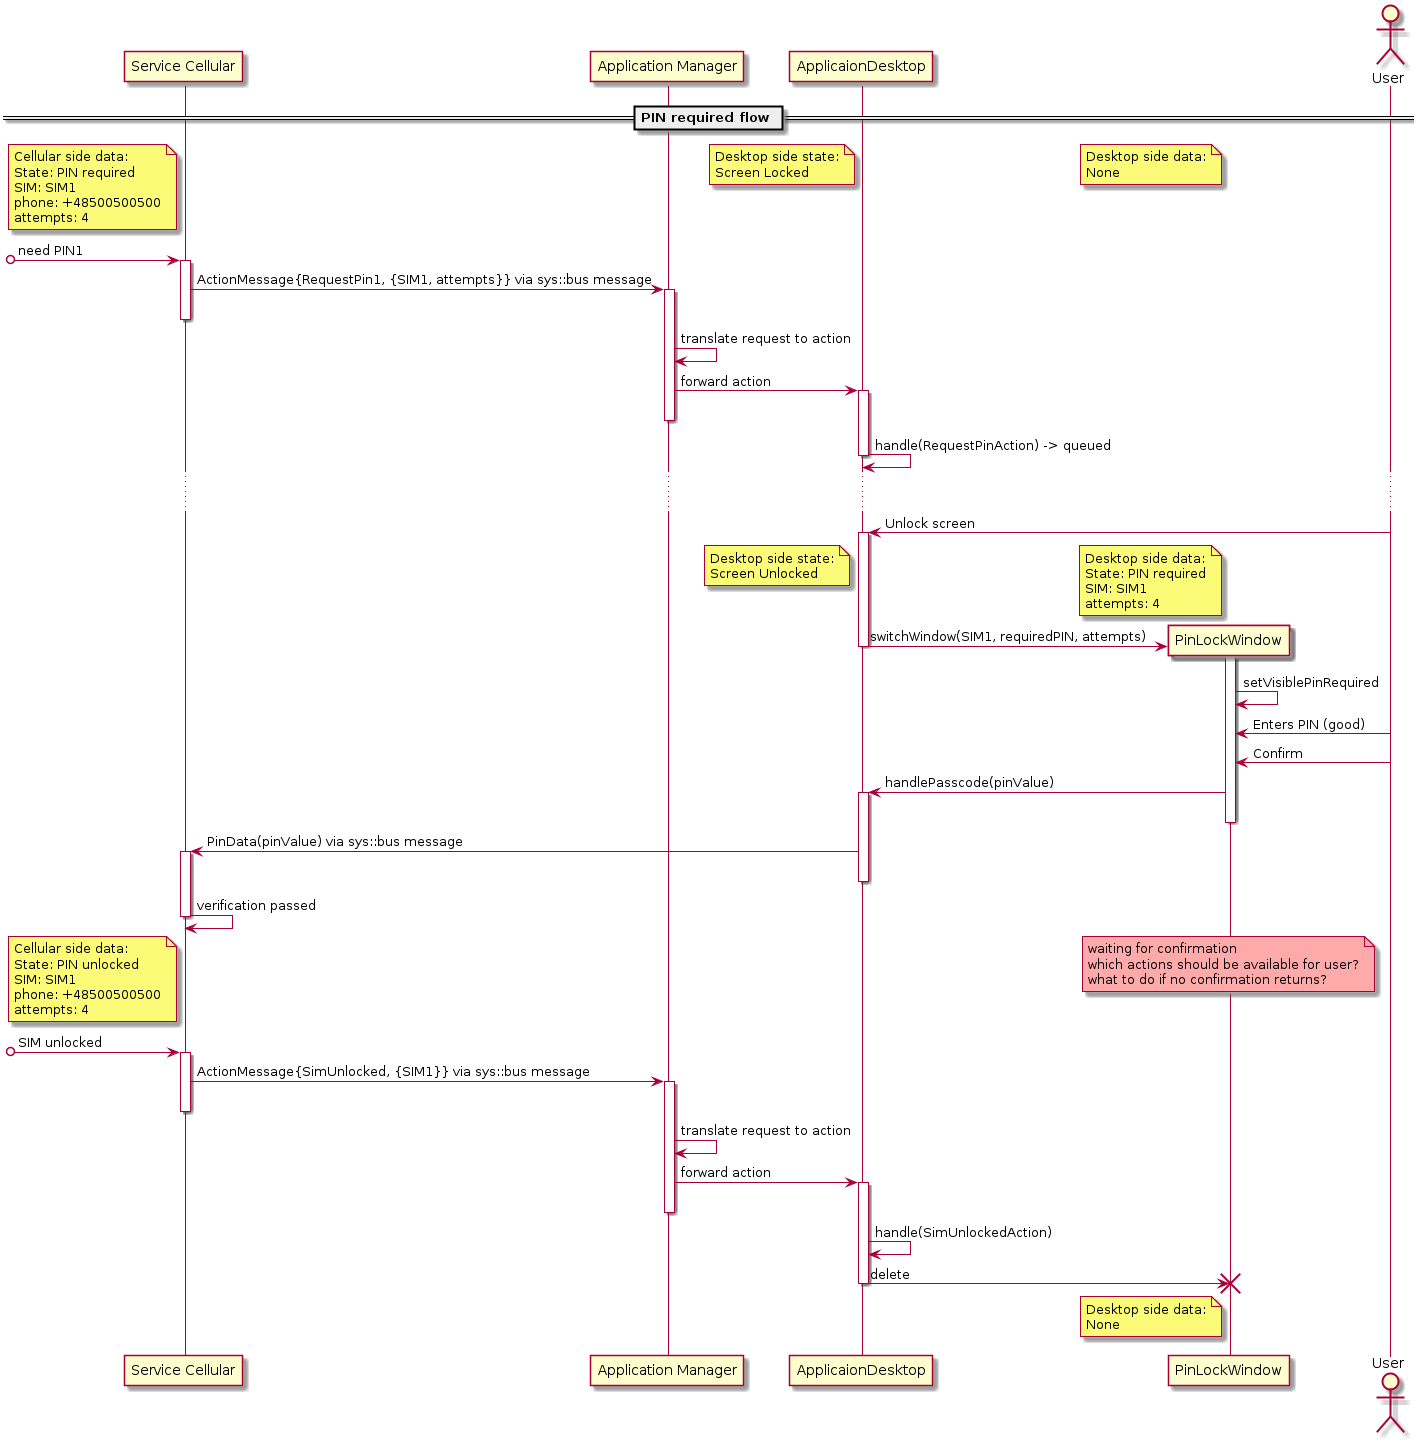

The diagram above was rendered by PlantUML. Its source (embedded in the PNG):
@startuml

participant "Service Cellular" as srvclr
participant "Application Manager" as appmgr
participant "ApplicaionDesktop" as appdsktp
participant "PinLockWindow" as pinwin
actor User

    == PIN required flow ==

note left of srvclr
    Cellular side data:
    State: PIN required
    SIM: SIM1
    phone: +48500500500
    attempts: 4
end note
/ note left of appdsktp
    Desktop side state:
    Screen Locked
end note
/ note left of pinwin
    Desktop side data:
    None
end note

[o->srvclr : need PIN1
activate srvclr
srvclr -> appmgr : ActionMessage{RequestPin1, {SIM1, attempts}} via sys::bus message
    activate appmgr
deactivate srvclr
    appmgr -> appmgr : translate request to action
    appmgr -> appdsktp : forward action
        activate appdsktp
    deactivate appmgr
        appdsktp -> appdsktp : handle(RequestPinAction) -> queued
        deactivate appdsktp
        ... ...
        appdsktp <- User : Unlock screen
        activate appdsktp
note left of pinwin
    Desktop side data:
    State: PIN required
    SIM: SIM1
    attempts: 4
end note
/ note left of appdsktp
    Desktop side state:
    Screen Unlocked
end note
        appdsktp -> pinwin ** : switchWindow(SIM1, requiredPIN, attempts)
            activate pinwin
        deactivate appdsktp
            pinwin -> pinwin : setVisiblePinRequired
            pinwin <- User : Enters PIN (good)
            pinwin <- User : Confirm
        appdsktp <- pinwin : handlePasscode(pinValue)
        activate appdsktp
            deactivate pinwin
srvclr <- appdsktp : PinData(pinValue) via sys::bus message
activate srvclr
        deactivate appdsktp
srvclr -> srvclr : verification passed
deactivate srvclr
note left of srvclr
    Cellular side data:
    State: PIN unlocked
    SIM: SIM1
    phone: +48500500500
    attempts: 4
end note
/ note over pinwin #FFAAAA
    waiting for confirmation
    which actions should be available for user?
    what to do if no confirmation returns?
end note

[o->srvclr : SIM unlocked
activate srvclr
srvclr -> appmgr : ActionMessage{SimUnlocked, {SIM1}} via sys::bus message
    activate appmgr
deactivate srvclr
    appmgr -> appmgr : translate request to action
    appmgr -> appdsktp : forward action
        activate appdsktp
    deactivate appmgr
        appdsktp -> appdsktp : handle(SimUnlockedAction)
        appdsktp -> pinwin !! : delete
        deactivate appdsktp
note left of pinwin
    Desktop side data:
    None
end note

@enduml